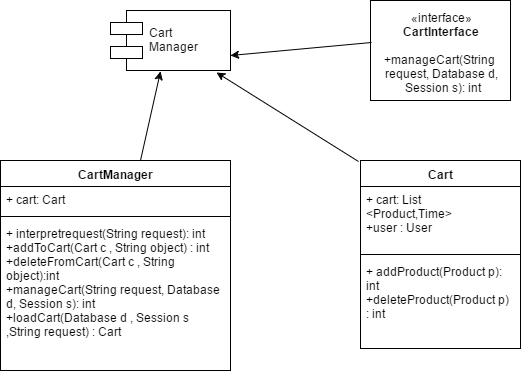

The diagram above was exported from draw.io. Its source (the exported page's mxGraphModel, read from the mxfile embedded in the PNG):
<mxGraphModel dx="1264" dy="476" grid="1" gridSize="10" guides="1" tooltips="1" connect="1" arrows="1" fold="1" page="1" pageScale="1" pageWidth="850" pageHeight="1100" background="#ffffff" math="0" shadow="0">
  <root>
    <mxCell id="0" />
    <mxCell id="1" parent="0" />
    <mxCell id="2" value="Cart &#10;Manager" style="shape=component;align=left;spacingLeft=36;" vertex="1" parent="1">
      <mxGeometry x="210" y="20" width="120" height="60" as="geometry" />
    </mxCell>
    <mxCell id="3" value="CartManager" style="swimlane;html=1;fontStyle=1;align=center;verticalAlign=top;childLayout=stackLayout;horizontal=1;startSize=26;horizontalStack=0;resizeParent=1;resizeLast=0;collapsible=1;marginBottom=0;swimlaneFillColor=#ffffff;" vertex="1" parent="1">
      <mxGeometry x="100" y="170" width="230" height="210" as="geometry" />
    </mxCell>
    <mxCell id="4" value="+ cart: Cart" style="text;html=1;strokeColor=none;fillColor=none;align=left;verticalAlign=top;spacingLeft=4;spacingRight=4;whiteSpace=wrap;overflow=hidden;rotatable=0;points=[[0,0.5],[1,0.5]];portConstraint=eastwest;" vertex="1" parent="3">
      <mxGeometry y="26" width="230" height="26" as="geometry" />
    </mxCell>
    <mxCell id="5" value="" style="line;html=1;strokeWidth=1;fillColor=none;align=left;verticalAlign=middle;spacingTop=-1;spacingLeft=3;spacingRight=3;rotatable=0;labelPosition=right;points=[];portConstraint=eastwest;" vertex="1" parent="3">
      <mxGeometry y="52" width="230" height="8" as="geometry" />
    </mxCell>
    <mxCell id="6" value="+ interpretrequest(String request): int&lt;div&gt;+addToCart(Cart c , String object) : int&amp;nbsp;&lt;/div&gt;&lt;div&gt;+deleteFromCart(Cart c , String object):int&lt;/div&gt;&lt;div&gt;+manageCart(String request, Database d, Session s): int&lt;/div&gt;&lt;div&gt;+loadCart(Database d , Session s ,String request) : Cart&lt;/div&gt;" style="text;html=1;strokeColor=none;fillColor=none;align=left;verticalAlign=top;spacingLeft=4;spacingRight=4;whiteSpace=wrap;overflow=hidden;rotatable=0;points=[[0,0.5],[1,0.5]];portConstraint=eastwest;" vertex="1" parent="3">
      <mxGeometry y="60" width="230" height="150" as="geometry" />
    </mxCell>
    <mxCell id="7" value="«interface»&lt;br&gt;&lt;b&gt;CartInterface&lt;/b&gt;&lt;div&gt;&lt;b&gt;&lt;br&gt;&lt;/b&gt;&lt;/div&gt;&lt;div&gt;&lt;span&gt;+manageCart(String&amp;nbsp;&lt;/span&gt;&lt;/div&gt;&lt;div&gt;&lt;span&gt;request, Database d,&lt;/span&gt;&lt;/div&gt;&lt;div&gt;&lt;span&gt;&amp;nbsp;Session s): int&lt;/span&gt;&lt;b&gt;&lt;br&gt;&lt;/b&gt;&lt;/div&gt;" style="html=1;" vertex="1" parent="1">
      <mxGeometry x="470" y="10" width="140" height="100" as="geometry" />
    </mxCell>
    <mxCell id="12" value="Cart" style="swimlane;html=1;fontStyle=1;align=center;verticalAlign=top;childLayout=stackLayout;horizontal=1;startSize=26;horizontalStack=0;resizeParent=1;resizeLast=0;collapsible=1;marginBottom=0;swimlaneFillColor=#ffffff;" vertex="1" parent="1">
      <mxGeometry x="460" y="170" width="160" height="188" as="geometry" />
    </mxCell>
    <mxCell id="13" value="+ cart: List &amp;lt;Product,Time&amp;gt;&lt;div&gt;+user : User&lt;br&gt;&lt;div&gt;&lt;br&gt;&lt;/div&gt;&lt;/div&gt;" style="text;html=1;strokeColor=none;fillColor=none;align=left;verticalAlign=top;spacingLeft=4;spacingRight=4;whiteSpace=wrap;overflow=hidden;rotatable=0;points=[[0,0.5],[1,0.5]];portConstraint=eastwest;" vertex="1" parent="12">
      <mxGeometry y="26" width="160" height="64" as="geometry" />
    </mxCell>
    <mxCell id="14" value="" style="line;html=1;strokeWidth=1;fillColor=none;align=left;verticalAlign=middle;spacingTop=-1;spacingLeft=3;spacingRight=3;rotatable=0;labelPosition=right;points=[];portConstraint=eastwest;" vertex="1" parent="12">
      <mxGeometry y="90" width="160" height="8" as="geometry" />
    </mxCell>
    <mxCell id="15" value="+ addProduct(Product p): int&lt;div&gt;+deleteProduct(Product p) : int&amp;nbsp;&lt;/div&gt;" style="text;html=1;strokeColor=none;fillColor=none;align=left;verticalAlign=top;spacingLeft=4;spacingRight=4;whiteSpace=wrap;overflow=hidden;rotatable=0;points=[[0,0.5],[1,0.5]];portConstraint=eastwest;" vertex="1" parent="12">
      <mxGeometry y="98" width="160" height="90" as="geometry" />
    </mxCell>
    <mxCell id="16" value="" style="endArrow=classic;html=1;entryX=0.42;entryY=1.009;entryPerimeter=0;exitX=0.609;exitY=0;exitPerimeter=0;" edge="1" parent="1" source="3" target="2">
      <mxGeometry width="50" height="50" relative="1" as="geometry">
        <mxPoint x="210" y="150" as="sourcePoint" />
        <mxPoint x="260" y="100" as="targetPoint" />
      </mxGeometry>
    </mxCell>
    <mxCell id="17" value="" style="endArrow=classic;html=1;entryX=1;entryY=0.75;exitX=0.01;exitY=0.416;exitPerimeter=0;" edge="1" parent="1" source="7" target="2">
      <mxGeometry width="50" height="50" relative="1" as="geometry">
        <mxPoint x="460" y="50" as="sourcePoint" />
        <mxPoint x="420" y="10" as="targetPoint" />
      </mxGeometry>
    </mxCell>
    <mxCell id="18" value="" style="endArrow=classic;html=1;entryX=0.887;entryY=1.026;entryPerimeter=0;exitX=-0.01;exitY=0.003;exitPerimeter=0;" edge="1" parent="1" source="12" target="2">
      <mxGeometry width="50" height="50" relative="1" as="geometry">
        <mxPoint x="450" y="160" as="sourcePoint" />
        <mxPoint x="410" y="120" as="targetPoint" />
      </mxGeometry>
    </mxCell>
  </root>
</mxGraphModel>